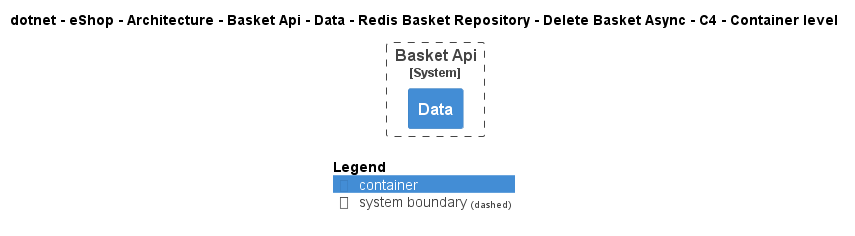

The diagram above was rendered by PlantUML. Its source (embedded in the PNG):
@startuml
!pragma layout smetana
!include ..\..\..\..\..\..\..\..\..\..\..\.c4s\C4_Container.puml

AddElementTag("c4interflow:lifecycle:new", $bgColor=green, $fontColor=#ffffff, $borderColor=green, $shadowing="False")
AddElementTag("c4interflow:lifecycle:changed", $bgColor=orange, $fontColor=#ffffff, $borderColor=orange, $shadowing="False")
AddElementTag("c4interflow:lifecycle:removed", $bgColor=red, $fontColor=#ffffff, $borderColor=red, $shadowing="False")

AddRelTag("c4interflow:lifecycle:new", $textColor=green, $lineColor=green)
AddRelTag("c4interflow:lifecycle:changed", $textColor=orange, $lineColor=orange)
AddRelTag("c4interflow:lifecycle:removed", $textColor=red, $lineColor=red)

SHOW_PERSON_PORTRAIT()
LAYOUT_TOP_DOWN()

skinparam linetype polyline

title dotnet - eShop - Architecture - Basket Api - Data - Redis Basket Repository - Delete Basket Async - C4 - Container level


System_Boundary(dotnet.eShop.Architecture.SoftwareSystems.BasketApi, "Basket Api") {
    Container(dotnet.eShop.Architecture.SoftwareSystems.BasketApi.Containers.Data, "Data", "", "")
}



SHOW_LEGEND()
@enduml